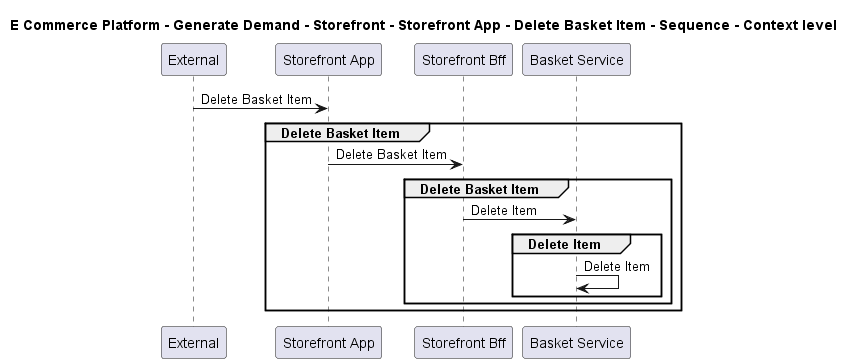

The diagram above was rendered by PlantUML. Its source (embedded in the PNG):
@startuml

title E Commerce Platform - Generate Demand - Storefront - Storefront App - Delete Basket Item - Sequence - Context level

participant "External" as C4InterFlow.SoftwareSystems.ExternalSystem
participant "Storefront App" as ECommercePlatform.GenerateDemand.Storefront.SoftwareSystems.StorefrontApp
participant "Storefront Bff" as ECommercePlatform.GenerateDemand.Storefront.SoftwareSystems.StorefrontBff
participant "Basket Service" as ECommercePlatform.GenerateDemand.Basket.SoftwareSystems.BasketService

C4InterFlow.SoftwareSystems.ExternalSystem -> ECommercePlatform.GenerateDemand.Storefront.SoftwareSystems.StorefrontApp : Delete Basket Item
group Delete Basket Item
ECommercePlatform.GenerateDemand.Storefront.SoftwareSystems.StorefrontApp -> ECommercePlatform.GenerateDemand.Storefront.SoftwareSystems.StorefrontBff : Delete Basket Item
group Delete Basket Item
ECommercePlatform.GenerateDemand.Storefront.SoftwareSystems.StorefrontBff -> ECommercePlatform.GenerateDemand.Basket.SoftwareSystems.BasketService : Delete Item
group Delete Item
ECommercePlatform.GenerateDemand.Basket.SoftwareSystems.BasketService -> ECommercePlatform.GenerateDemand.Basket.SoftwareSystems.BasketService : Delete Item
end
end
end


@enduml